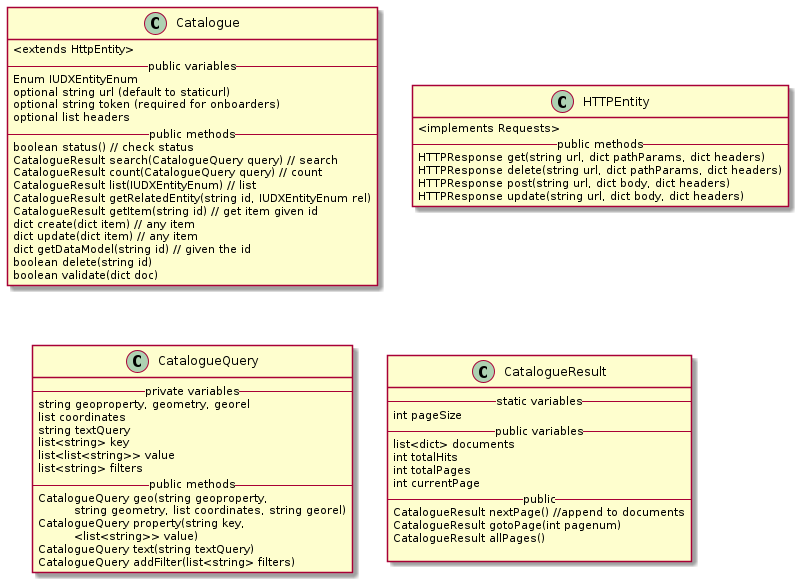

The diagram above was rendered by PlantUML. Its source (embedded in the PNG):
@startuml
class Catalogue  {
    <extends HttpEntity>
  -- public variables --
  Enum IUDXEntityEnum
  optional string url (default to staticurl)
  optional string token (required for onboarders)
  optional list headers
  -- public methods --
  boolean status() // check status
  CatalogueResult search(CatalogueQuery query) // search
  CatalogueResult count(CatalogueQuery query) // count
  CatalogueResult list(IUDXEntityEnum) // list
  CatalogueResult getRelatedEntity(string id, IUDXEntityEnum rel)
  CatalogueResult getItem(string id) // get item given id
  dict create(dict item) // any item
  dict update(dict item) // any item
  dict getDataModel(string id) // given the id
  boolean delete(string id)
  boolean validate(dict doc)
}

class HTTPEntity  {
  <implements Requests>
  -- public methods --
  HTTPResponse get(string url, dict pathParams, dict headers)
  HTTPResponse delete(string url, dict pathParams, dict headers)
  HTTPResponse post(string url, dict body, dict headers)
  HTTPResponse update(string url, dict body, dict headers)
}


class CatalogueQuery {
    -- private variables--
    string geoproperty, geometry, georel
    list coordinates
    string textQuery
    list<string> key
    list<list<string>> value
    list<string> filters
    -- public methods --
    CatalogueQuery geo(string geoproperty,
                        \t string geometry, list coordinates, string georel)
    CatalogueQuery property(string key,
                        \t <list<string>> value)
    CatalogueQuery text(string textQuery)
    CatalogueQuery addFilter(list<string> filters)
}


class CatalogueResult {
    -- static variables --
    int pageSize
    -- public variables --
    list<dict> documents
    int totalHits
    int totalPages
    int currentPage
    -- public --
    CatalogueResult nextPage() //append to documents
    CatalogueResult gotoPage(int pagenum)
    CatalogueResult allPages()

}



@enduml